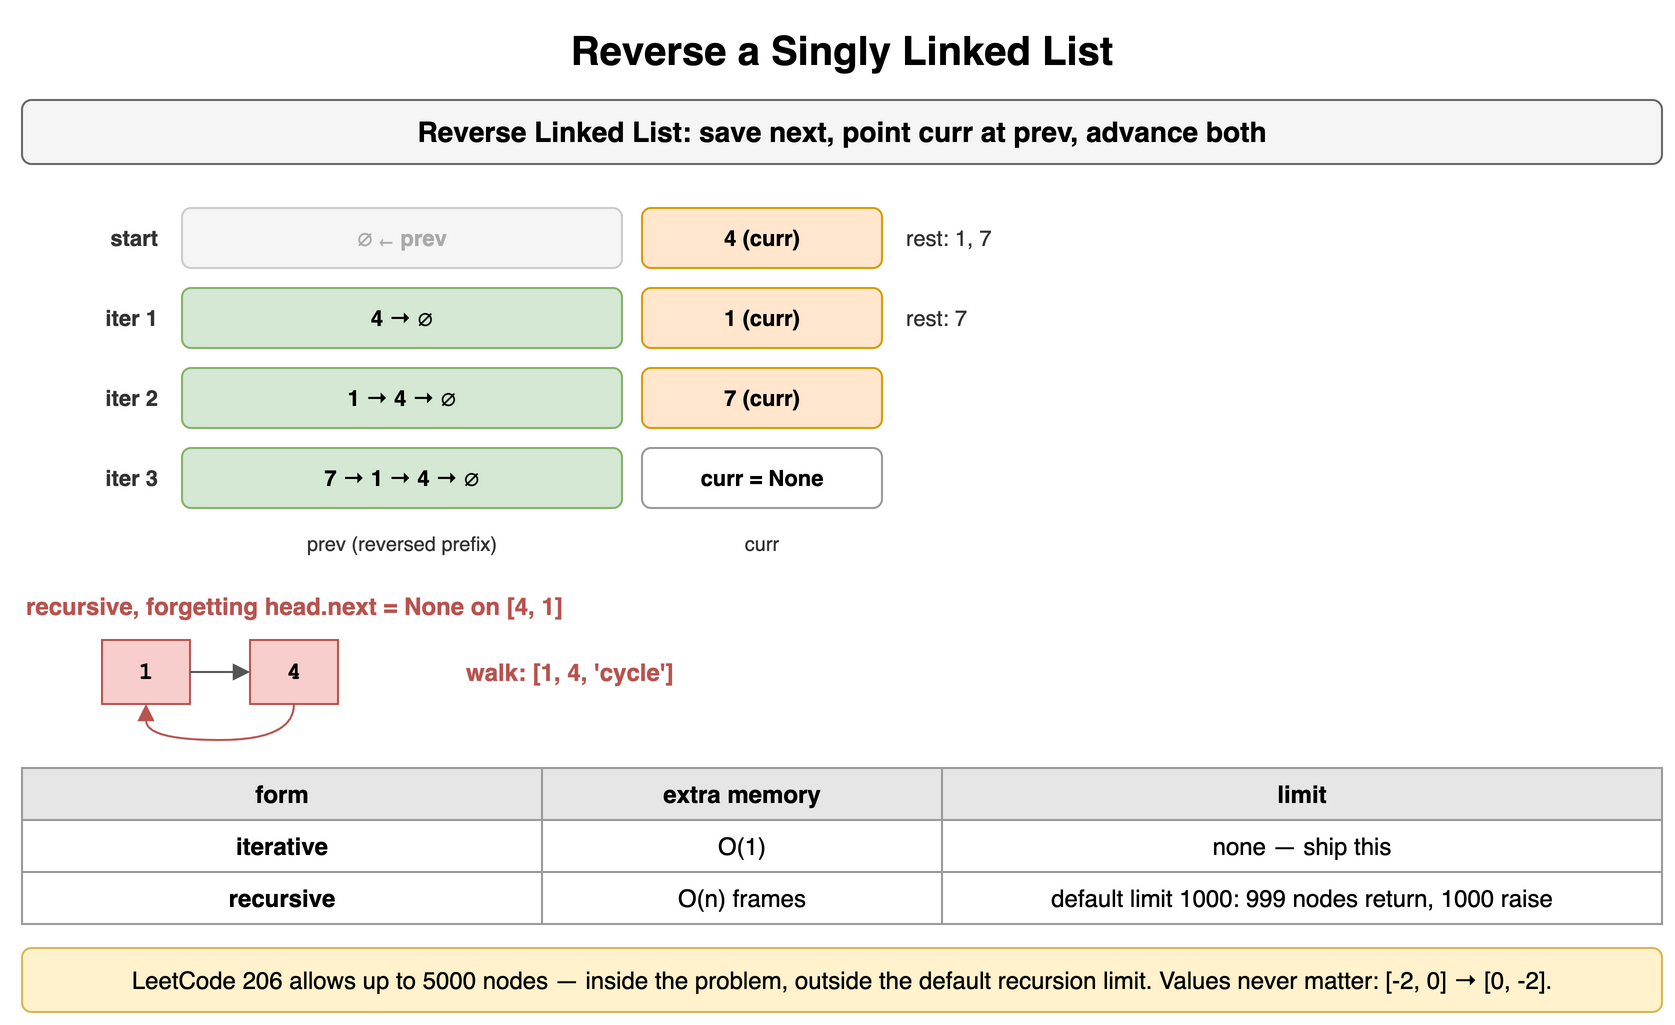

The diagram above was exported from draw.io. Its source (the exported page's mxGraphModel, read from the mxfile embedded in the PNG):
<mxGraphModel dx="900" dy="520" grid="1" gridSize="10" guides="1" tooltips="1" connect="1" arrows="1" fold="1" page="1" pageScale="1" pageWidth="900" pageHeight="520" math="0" shadow="0">
  <root>
    <mxCell id="0" />
    <mxCell id="1" parent="0" />
    <mxCell id="l51" value="Reverse a Singly Linked List" style="text;html=1;align=center;verticalAlign=middle;whiteSpace=wrap;fontSize=20;fontStyle=1;" vertex="1" parent="1">
      <mxGeometry x="40" y="10" width="820" height="30" as="geometry" />
    </mxCell>
    <mxCell id="l52" value="Reverse Linked List: save next, point curr at prev, advance both" style="rounded=1;whiteSpace=wrap;html=1;fillColor=#f5f5f5;strokeColor=#666666;fontStyle=1;fontSize=14;" vertex="1" parent="1">
      <mxGeometry x="40" y="50" width="820" height="32" as="geometry" />
    </mxCell>
    <mxCell id="l53" value="start" style="text;html=1;whiteSpace=wrap;fontSize=11;align=right;verticalAlign=middle;fontSize=11;fontColor=#333333;fontStyle=1;" vertex="1" parent="1">
      <mxGeometry x="40" y="104" width="70" height="30" as="geometry" />
    </mxCell>
    <mxCell id="l54" value="∅ ← prev" style="rounded=1;whiteSpace=wrap;html=1;fillColor=#f5f5f5;strokeColor=#cccccc;fontSize=11;align=center;fontStyle=1;fontColor=#aaaaaa;" vertex="1" parent="1">
      <mxGeometry x="120" y="104" width="220" height="30" as="geometry" />
    </mxCell>
    <mxCell id="l55" value="4 (curr)" style="rounded=1;whiteSpace=wrap;html=1;fillColor=#ffe6cc;strokeColor=#d79b00;fontSize=11;align=center;fontStyle=1;" vertex="1" parent="1">
      <mxGeometry x="350" y="104" width="120" height="30" as="geometry" />
    </mxCell>
    <mxCell id="l56" value="rest: 1, 7" style="text;html=1;whiteSpace=wrap;fontSize=11;align=left;verticalAlign=middle;fontSize=11;fontColor=#333333;" vertex="1" parent="1">
      <mxGeometry x="480" y="104" width="200" height="30" as="geometry" />
    </mxCell>
    <mxCell id="l57" value="iter 1" style="text;html=1;whiteSpace=wrap;fontSize=11;align=right;verticalAlign=middle;fontSize=11;fontColor=#333333;fontStyle=1;" vertex="1" parent="1">
      <mxGeometry x="40" y="144" width="70" height="30" as="geometry" />
    </mxCell>
    <mxCell id="l58" value="4 → ∅" style="rounded=1;whiteSpace=wrap;html=1;fillColor=#d5e8d4;strokeColor=#82b366;fontSize=11;align=center;fontStyle=1;" vertex="1" parent="1">
      <mxGeometry x="120" y="144" width="220" height="30" as="geometry" />
    </mxCell>
    <mxCell id="l59" value="1 (curr)" style="rounded=1;whiteSpace=wrap;html=1;fillColor=#ffe6cc;strokeColor=#d79b00;fontSize=11;align=center;fontStyle=1;" vertex="1" parent="1">
      <mxGeometry x="350" y="144" width="120" height="30" as="geometry" />
    </mxCell>
    <mxCell id="l510" value="rest: 7" style="text;html=1;whiteSpace=wrap;fontSize=11;align=left;verticalAlign=middle;fontSize=11;fontColor=#333333;" vertex="1" parent="1">
      <mxGeometry x="480" y="144" width="200" height="30" as="geometry" />
    </mxCell>
    <mxCell id="l511" value="iter 2" style="text;html=1;whiteSpace=wrap;fontSize=11;align=right;verticalAlign=middle;fontSize=11;fontColor=#333333;fontStyle=1;" vertex="1" parent="1">
      <mxGeometry x="40" y="184" width="70" height="30" as="geometry" />
    </mxCell>
    <mxCell id="l512" value="1 → 4 → ∅" style="rounded=1;whiteSpace=wrap;html=1;fillColor=#d5e8d4;strokeColor=#82b366;fontSize=11;align=center;fontStyle=1;" vertex="1" parent="1">
      <mxGeometry x="120" y="184" width="220" height="30" as="geometry" />
    </mxCell>
    <mxCell id="l513" value="7 (curr)" style="rounded=1;whiteSpace=wrap;html=1;fillColor=#ffe6cc;strokeColor=#d79b00;fontSize=11;align=center;fontStyle=1;" vertex="1" parent="1">
      <mxGeometry x="350" y="184" width="120" height="30" as="geometry" />
    </mxCell>
    <mxCell id="l514" value="" style="text;html=1;whiteSpace=wrap;fontSize=11;align=left;verticalAlign=middle;fontSize=11;fontColor=#333333;" vertex="1" parent="1">
      <mxGeometry x="480" y="184" width="200" height="30" as="geometry" />
    </mxCell>
    <mxCell id="l515" value="iter 3" style="text;html=1;whiteSpace=wrap;fontSize=11;align=right;verticalAlign=middle;fontSize=11;fontColor=#333333;fontStyle=1;" vertex="1" parent="1">
      <mxGeometry x="40" y="224" width="70" height="30" as="geometry" />
    </mxCell>
    <mxCell id="l516" value="7 → 1 → 4 → ∅" style="rounded=1;whiteSpace=wrap;html=1;fillColor=#d5e8d4;strokeColor=#82b366;fontSize=11;align=center;fontStyle=1;" vertex="1" parent="1">
      <mxGeometry x="120" y="224" width="220" height="30" as="geometry" />
    </mxCell>
    <mxCell id="l517" value="curr = None" style="rounded=1;whiteSpace=wrap;html=1;fillColor=#ffffff;strokeColor=#999999;fontSize=11;align=center;fontStyle=1;" vertex="1" parent="1">
      <mxGeometry x="350" y="224" width="120" height="30" as="geometry" />
    </mxCell>
    <mxCell id="l518" value="" style="text;html=1;whiteSpace=wrap;fontSize=11;align=left;verticalAlign=middle;fontSize=11;fontColor=#333333;" vertex="1" parent="1">
      <mxGeometry x="480" y="224" width="200" height="30" as="geometry" />
    </mxCell>
    <mxCell id="l519" value="prev (reversed prefix)" style="text;html=1;whiteSpace=wrap;fontSize=11;align=center;verticalAlign=middle;fontSize=10;fontColor=#333333;" vertex="1" parent="1">
      <mxGeometry x="120" y="264" width="220" height="16" as="geometry" />
    </mxCell>
    <mxCell id="l520" value="curr" style="text;html=1;whiteSpace=wrap;fontSize=11;align=center;verticalAlign=middle;fontSize=10;fontColor=#333333;" vertex="1" parent="1">
      <mxGeometry x="350" y="264" width="120" height="16" as="geometry" />
    </mxCell>
    <mxCell id="l521" value="recursive, forgetting head.next = None on [4, 1]" style="text;html=1;whiteSpace=wrap;fontSize=11;align=left;verticalAlign=middle;fontSize=12;fontColor=#b85450;fontStyle=1;" vertex="1" parent="1">
      <mxGeometry x="40" y="294" width="500" height="18" as="geometry" />
    </mxCell>
    <mxCell id="l522" value="1" style="rounded=0;whiteSpace=wrap;html=1;fontFamily=Courier New;fontStyle=1;fontSize=13;fillColor=#f8cecc;strokeColor=#b85450;fontSize=12;" vertex="1" parent="1">
      <mxGeometry x="80" y="320" width="44" height="32" as="geometry" />
    </mxCell>
    <mxCell id="l523" value="4" style="rounded=0;whiteSpace=wrap;html=1;fontFamily=Courier New;fontStyle=1;fontSize=13;fillColor=#f8cecc;strokeColor=#b85450;fontSize=12;" vertex="1" parent="1">
      <mxGeometry x="154" y="320" width="44" height="32" as="geometry" />
    </mxCell>
    <mxCell id="l524" value="" style="endArrow=block;html=1;strokeColor=#555555;" edge="1" parent="1" source="l522" target="l523">
      <mxGeometry relative="1" as="geometry" />
    </mxCell>
    <mxCell id="l525" value="" style="endArrow=block;html=1;strokeColor=#b85450;curved=1;exitX=0.5;exitY=1;entryX=0.5;entryY=1;" edge="1" parent="1" source="l523" target="l522">
      <mxGeometry relative="1" as="geometry">
        <Array as="points">
          <mxPoint x="176" y="370" />
          <mxPoint x="102" y="370" />
        </Array>
      </mxGeometry>
    </mxCell>
    <mxCell id="l526" value="walk: [1, 4, 'cycle']" style="text;html=1;whiteSpace=wrap;fontSize=11;align=left;verticalAlign=middle;fontSize=12;fontColor=#b85450;fontStyle=1;" vertex="1" parent="1">
      <mxGeometry x="260" y="320" width="300" height="32" as="geometry" />
    </mxCell>
    <mxCell id="l527" value="form" style="whiteSpace=wrap;html=1;fillColor=#e6e6e6;strokeColor=#999999;fontStyle=1;fontSize=12;" vertex="1" parent="1">
      <mxGeometry x="40" y="384" width="260" height="26" as="geometry" />
    </mxCell>
    <mxCell id="l528" value="extra memory" style="whiteSpace=wrap;html=1;fillColor=#e6e6e6;strokeColor=#999999;fontStyle=1;fontSize=12;" vertex="1" parent="1">
      <mxGeometry x="300" y="384" width="200" height="26" as="geometry" />
    </mxCell>
    <mxCell id="l529" value="limit" style="whiteSpace=wrap;html=1;fillColor=#e6e6e6;strokeColor=#999999;fontStyle=1;fontSize=12;" vertex="1" parent="1">
      <mxGeometry x="500" y="384" width="360" height="26" as="geometry" />
    </mxCell>
    <mxCell id="l530" value="iterative" style="whiteSpace=wrap;html=1;strokeColor=#999999;fontSize=12;fillColor=#ffffff;fontStyle=1;" vertex="1" parent="1">
      <mxGeometry x="40" y="410" width="260" height="26" as="geometry" />
    </mxCell>
    <mxCell id="l531" value="O(1)" style="whiteSpace=wrap;html=1;strokeColor=#999999;fontSize=12;fillColor=#ffffff;" vertex="1" parent="1">
      <mxGeometry x="300" y="410" width="200" height="26" as="geometry" />
    </mxCell>
    <mxCell id="l532" value="none — ship this" style="whiteSpace=wrap;html=1;strokeColor=#999999;fontSize=12;fillColor=#ffffff;" vertex="1" parent="1">
      <mxGeometry x="500" y="410" width="360" height="26" as="geometry" />
    </mxCell>
    <mxCell id="l533" value="recursive" style="whiteSpace=wrap;html=1;strokeColor=#999999;fontSize=12;fillColor=#ffffff;fontStyle=1;" vertex="1" parent="1">
      <mxGeometry x="40" y="436" width="260" height="26" as="geometry" />
    </mxCell>
    <mxCell id="l534" value="O(n) frames" style="whiteSpace=wrap;html=1;strokeColor=#999999;fontSize=12;fillColor=#ffffff;" vertex="1" parent="1">
      <mxGeometry x="300" y="436" width="200" height="26" as="geometry" />
    </mxCell>
    <mxCell id="l535" value="default limit 1000: 999 nodes return, 1000 raise" style="whiteSpace=wrap;html=1;strokeColor=#999999;fontSize=12;fillColor=#ffffff;" vertex="1" parent="1">
      <mxGeometry x="500" y="436" width="360" height="26" as="geometry" />
    </mxCell>
    <mxCell id="l536" value="LeetCode 206 allows up to 5000 nodes — inside the problem, outside the default recursion limit. Values never matter: [-2, 0] → [0, -2]." style="rounded=1;whiteSpace=wrap;html=1;fillColor=#fff2cc;strokeColor=#d6b656;fontSize=12;align=center;" vertex="1" parent="1">
      <mxGeometry x="40" y="474" width="820" height="32" as="geometry" />
    </mxCell>
  </root>
</mxGraphModel>